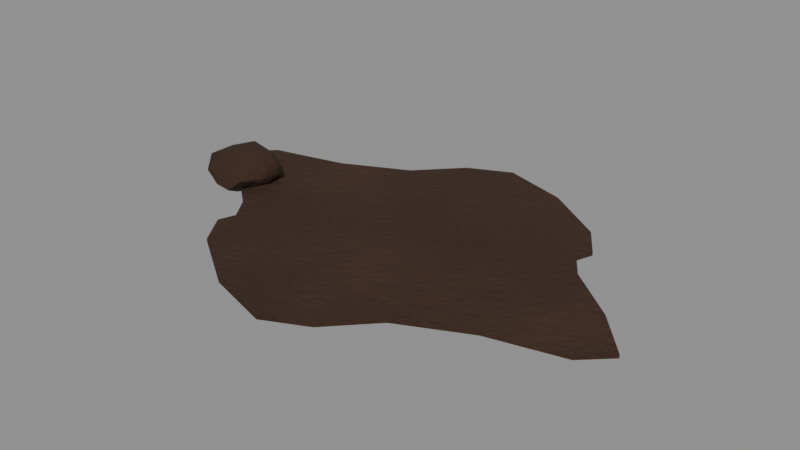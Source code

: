 # Source: trophy_bearskin.blend  (saved by Blender 5.0.119; exported with 4.5.12 LTS)
import bpy
from mathutils import Matrix  # noqa: F401  (used for matrix-valued properties, if any)

bpy.ops.wm.read_factory_settings(use_empty=True)
scene = bpy.context.scene
scene.name = 'trophy_bearskin'

# ---- collections
col_trophy_bearskin = bpy.data.collections.new('trophy_bearskin'); scene.collection.children.link(col_trophy_bearskin)

# ---- materials (node trees are filled in below, after node groups)
mat_item_3a2414_9 = bpy.data.materials.new('Item_3a2414_9')

# ---- material node trees
mat_item_3a2414_9.use_nodes = True; mat_item_3a2414_9.node_tree.nodes.clear()
_N = mat_item_3a2414_9.node_tree.nodes; _L = mat_item_3a2414_9.node_tree.links
n0 = _N.new('ShaderNodeBsdfPrincipled'); n0.name = 'Principled BSDF'; n0.location = (-200, 100)
n0.inputs[2].default_value = 0.95
n1 = _N.new('ShaderNodeOutputMaterial'); n1.name = 'Material Output'; n1.location = (200, 100)
n2 = _N.new('ShaderNodeTexCoord'); n2.name = 'Texture Coordinate'; n2.location = (0, 0)
n3 = _N.new('ShaderNodeMapping'); n3.name = 'Mapping'; n3.location = (0, 0)
n4 = _N.new('ShaderNodeTexNoise'); n4.name = 'Noise Texture'; n4.location = (0, 0)
n4.width = 145
n4.inputs[2].default_value = 2.2
n4.inputs[3].default_value = 3.0
n5 = _N.new('ShaderNodeValToRGB'); n5.name = 'Color Ramp'; n5.location = (0, 0)
while len(n5.color_ramp.elements) > 1: n5.color_ramp.elements.remove(n5.color_ramp.elements[-1])
n5.color_ramp.elements[0].position = 0.3; n5.color_ramp.elements[0].color = (0.03554, 0.01482, 0.005876, 1.0)
_e = n5.color_ramp.elements.new(0.5); _e.color = (0.04231, 0.01764, 0.006995, 1.0)
_e = n5.color_ramp.elements.new(0.72); _e.color = (0.05314, 0.02216, 0.008786, 1.0)
n6 = _N.new('ShaderNodeSeparateXYZ'); n6.name = 'Separate XYZ'; n6.location = (0, 0)
n7 = _N.new('ShaderNodeMath'); n7.name = 'Math'; n7.location = (0, 0)
n7.operation = 'SUBTRACT'
n7.use_clamp = True
n7.inputs[0].default_value = 0.45
n8 = _N.new('ShaderNodeTexNoise'); n8.name = 'Noise Texture.001'; n8.location = (0, 0)
n8.width = 145
n8.inputs[3].default_value = 5.0
n8.inputs[4].default_value = 0.6
n9 = _N.new('ShaderNodeMath'); n9.name = 'Math.001'; n9.location = (0, 0)
n9.operation = 'MULTIPLY'
n9.inputs[1].default_value = 1.2
n10 = _N.new('ShaderNodeMath'); n10.name = 'Math.002'; n10.location = (0, 0)
n10.operation = 'MULTIPLY'
n11 = _N.new('ShaderNodeMath'); n11.name = 'Math.003'; n11.location = (0, 0)
n12 = _N.new('ShaderNodeMath'); n12.name = 'Math.004'; n12.location = (0, 0)
n12.operation = 'MULTIPLY'
n12.use_clamp = True
n12.inputs[1].default_value = 0.05
n13 = _N.new('ShaderNodeValToRGB'); n13.name = 'Color Ramp.001'; n13.location = (0, 0)
while len(n13.color_ramp.elements) > 1: n13.color_ramp.elements.remove(n13.color_ramp.elements[-1])
n13.color_ramp.elements[0].position = 0.45; n13.color_ramp.elements[0].color = (0.0, 0.0, 0.0, 1.0)
_e = n13.color_ramp.elements.new(0.95); _e.color = (0.85, 0.85, 0.85, 1.0)
n14 = _N.new('ShaderNodeMix'); n14.name = 'Mix'; n14.location = (0, 0)
n14.data_type = 'RGBA'
n14.inputs[7].default_value = (0.4793, 0.2961, 0.15, 1.0)
n15 = _N.new('ShaderNodeTexNoise'); n15.name = 'Noise Texture.002'; n15.location = (0, 0)
n15.width = 145
n15.inputs[2].default_value = 30.0
n15.inputs[3].default_value = 6.0
n15.inputs[4].default_value = 0.6
n16 = _N.new('ShaderNodeBump'); n16.name = 'Bump'; n16.location = (0, 0)
n16.inputs[1].default_value = 0.02
_L.new(n0.outputs[0], n1.inputs[0])
_L.new(n2.outputs[3], n3.inputs[0])
_L.new(n3.outputs[0], n4.inputs[0])
_L.new(n4.outputs[0], n5.inputs[0])
_L.new(n2.outputs[3], n6.inputs[0])
_L.new(n6.outputs[2], n7.inputs[1])
_L.new(n3.outputs[0], n8.inputs[0])
_L.new(n7.outputs[0], n9.inputs[0])
_L.new(n8.outputs[0], n10.inputs[0])
_L.new(n9.outputs[0], n11.inputs[0])
_L.new(n10.outputs[0], n11.inputs[1])
_L.new(n11.outputs[0], n12.inputs[0])
_L.new(n12.outputs[0], n13.inputs[0])
_L.new(n13.outputs[0], n14.inputs[0])
_L.new(n5.outputs[0], n14.inputs[6])
_L.new(n14.outputs[2], n0.inputs[0])
_L.new(n3.outputs[0], n15.inputs[0])
_L.new(n15.outputs[0], n16.inputs[3])
_L.new(n16.outputs[0], n0.inputs[5])
n1.is_active_output = True

# ---- meshes
me_trophy_bearskin_body = bpy.data.meshes.new('trophy_bearskin_body')
me_trophy_bearskin_body.from_pydata([(-0.7, 0.0, 0.0), (-0.8225, 0.1395, 0.0), (-0.7375, 0.2205, 0.0), (-0.495, 0.2772, 0.0), (-0.2742, 0.3819, 0.0), (-0.1419, 0.5206, 0.0), (-4.286e-17, 0.588, 0.0), (0.2204, 0.5206, 0.0), (0.4258, 0.3819, 0.0), (0.495, 0.2772, 0.0), (0.475, 0.2205, 0.0), (0.5298, 0.1395, 0.0), (0.7, 7.201e-17, 0.0), (0.8225, -0.1395, 0.0), (0.7375, -0.2205, 0.0), (0.495, -0.2772, 0.0), (0.2742, -0.3819, 0.0), (0.1419, -0.5206, 0.0), (1.286e-16, -0.588, 0.0), (-0.2204, -0.5206, 0.0), (-0.4258, -0.3819, 0.0), (-0.495, -0.2772, 0.0), (-0.475, -0.2205, 0.0), (-0.5298, -0.1395, 0.0), (-0.7, 0.0, 0.012), (-0.8225, 0.1395, 0.012), (-0.7375, 0.2205, 0.012), (-0.495, 0.2772, 0.012), (-0.2742, 0.3819, 0.012), (-0.1419, 0.5206, 0.012), (-4.286e-17, 0.588, 0.012), (0.2204, 0.5206, 0.012), (0.4258, 0.3819, 0.012), (0.495, 0.2772, 0.012), (0.475, 0.2205, 0.012), (0.5298, 0.1395, 0.012), (0.7, 7.201e-17, 0.012), (0.8225, -0.1395, 0.012), (0.7375, -0.2205, 0.012), (0.495, -0.2772, 0.012), (0.2742, -0.3819, 0.012), (0.1419, -0.5206, 0.012), (1.286e-16, -0.588, 0.012), (-0.2204, -0.5206, 0.012), (-0.4258, -0.3819, 0.012), (-0.495, -0.2772, 0.012), (-0.475, -0.2205, 0.012), (-0.5298, -0.1395, 0.012), (-0.66, 0.0, -0.02364), (-0.7423, -0.0598, 0.01948), (-0.6221, -0.1168, 0.01317), (-0.5541, 0.0, 0.01824), (-0.6301, 0.09204, 0.02097), (-0.7476, 0.06367, 0.0175), (-0.687, -0.08322, 0.07625), (-0.5705, -0.06501, 0.08318), (-0.577, 0.06031, 0.08078), (-0.6898, 0.09179, 0.07896), (-0.7656, 0.0, 0.08168), (-0.66, 0.0, 0.1163), (-0.6393, -0.06379, -0.01512), (-0.7115, -0.03738, -0.01174), (-0.6933, -0.1026, 0.01001), (-0.7567, 0.0, 0.01414), (-0.7152, 0.04013, -0.01628), (-0.5962, 0.0, -0.0119), (-0.5846, -0.05478, 0.01544), (-0.6434, 0.05095, -0.002008), (-0.5759, 0.06114, 0.01143), (-0.6919, 0.09831, 0.01167), (-0.7713, -0.03616, 0.05), (-0.7447, 0.02752, 0.05), (-0.66, -0.1095, 0.05), (-0.7343, -0.1023, 0.05), (-0.54, -0.039, 0.05), (-0.5822, -0.1071, 0.05), (-0.5946, 0.08997, 0.05), (-0.5336, 0.04105, 0.05), (-0.722, 0.08539, 0.05), (-0.66, 0.1283, 0.05), (-0.751, -0.06609, 0.0917), (-0.6332, -0.08251, 0.08217), (-0.5472, 0.0, 0.09182), (-0.6323, 0.08513, 0.08319), (-0.7396, 0.05783, 0.08648), (-0.6784, -0.05648, 0.1077), (-0.7197, 0.0, 0.108), (-0.6093, -0.03682, 0.1108), (-0.6097, 0.03656, 0.1104), (-0.68, 0.06159, 0.1129)], [], [(0, 24, 25, 1), (1, 25, 26, 2), (2, 26, 27, 3), (3, 27, 28, 4), (4, 28, 29, 5), (5, 29, 30, 6), (6, 30, 31, 7), (7, 31, 32, 8), (8, 32, 33, 9), (9, 33, 34, 10), (10, 34, 35, 11), (11, 35, 36, 12), (12, 36, 37, 13), (13, 37, 38, 14), (14, 38, 39, 15), (15, 39, 40, 16), (16, 40, 41, 17), (17, 41, 42, 18), (18, 42, 43, 19), (19, 43, 44, 20), (20, 44, 45, 21), (21, 45, 46, 22), (22, 46, 47, 23), (23, 47, 24, 0), (23, 0, 1, 2, 3, 4, 5, 6, 7, 8, 9, 10, 11, 12, 13, 14, 15, 16, 17, 18, 19, 20, 21, 22), (24, 47, 46, 45, 44, 43, 42, 41, 40, 39, 38, 37, 36, 35, 34, 33, 32, 31, 30, 29, 28, 27, 26, 25), (48, 60, 61), (49, 63, 61), (48, 65, 60), (48, 67, 65), (48, 64, 67), (49, 70, 63), (50, 72, 62), (51, 74, 66), (52, 76, 68), (53, 78, 69), (49, 73, 70), (50, 75, 72), (51, 77, 74), (52, 79, 76), (53, 71, 78), (54, 85, 80), (55, 87, 81), (56, 88, 82), (57, 89, 83), (58, 86, 84), (86, 59, 89), (86, 89, 84), (84, 89, 57), (89, 59, 88), (89, 88, 83), (83, 88, 56), (88, 59, 87), (88, 87, 82), (82, 87, 55), (87, 59, 85), (87, 85, 81), (81, 85, 54), (85, 59, 86), (85, 86, 80), (80, 86, 58), (71, 58, 84), (71, 84, 78), (78, 84, 57), (79, 57, 83), (79, 83, 76), (76, 83, 56), (77, 56, 82), (77, 82, 74), (74, 82, 55), (75, 55, 81), (75, 81, 72), (72, 81, 54), (73, 54, 80), (73, 80, 70), (70, 80, 58), (78, 57, 79), (78, 79, 69), (69, 79, 52), (76, 56, 77), (76, 77, 68), (68, 77, 51), (74, 55, 75), (74, 75, 66), (66, 75, 50), (72, 54, 73), (72, 73, 62), (62, 73, 49), (70, 58, 71), (70, 71, 63), (63, 71, 53), (64, 53, 69), (64, 69, 67), (67, 69, 52), (67, 52, 68), (67, 68, 65), (65, 68, 51), (65, 51, 66), (65, 66, 60), (60, 66, 50), (63, 53, 64), (63, 64, 61), (61, 64, 48), (60, 50, 62), (60, 62, 61), (61, 62, 49)])
me_trophy_bearskin_body.polygons.foreach_set('use_smooth', [True] * 106)
_k = set([(0, 1), (0, 23), (1, 2), (1, 25), (2, 3), (3, 4), (4, 5), (5, 6), (6, 7), (7, 8), (8, 9), (9, 10), (9, 33), (10, 11), (10, 34), (11, 12), (12, 13), (13, 14), (13, 37), (14, 15), (15, 16), (16, 17), (17, 18), (18, 19), (19, 20), (20, 21), (21, 22), (21, 45), (22, 23), (22, 46), (24, 25), (24, 47), (25, 26), (26, 27), (27, 28), (28, 29), (29, 30), (30, 31), (31, 32), (32, 33), (33, 34), (34, 35), (35, 36), (36, 37), (37, 38), (38, 39), (39, 40), (40, 41), (41, 42), (42, 43), (43, 44), (44, 45), (45, 46), (46, 47), (50, 62), (50, 75), (53, 63), (53, 78), (58, 84), (62, 73), (63, 70), (69, 79), (73, 80), (74, 75), (76, 79), (78, 84)])
me_trophy_bearskin_body.attributes.new('sharp_edge', 'BOOLEAN', 'EDGE').data.foreach_set('value', [ (min(e.vertices), max(e.vertices)) in _k for e in me_trophy_bearskin_body.edges])
_uv = me_trophy_bearskin_body.uv_layers.new(name='UVMap')
_uv.uv.foreach_set('vector', [0.3617, 0.6194, 0.3564, 0.6193, 0.3563, 0.5494, 0.3615, 0.5494, 0.4163, 0.5977, 0.411, 0.5977, 0.411, 0.5494, 0.4163, 0.5494, 0.3744, 0.631, 0.3691, 0.6309, 0.3691, 0.5494, 0.3744, 0.5495, 0.3485, 0.7667, 0.3433, 0.7667, 0.3432, 0.6832, 0.3485, 0.6832, 0.3485, 0.6832, 0.3432, 0.6832, 0.3433, 0.6031, 0.3485, 0.6031, 0.3485, 0.6031, 0.3433, 0.6031, 0.3432, 0.5494, 0.3485, 0.5494, 0.3211, 0.5494, 0.3264, 0.5494, 0.3272, 0.6486, 0.3219, 0.6486, 0.3219, 0.6486, 0.3272, 0.6486, 0.3271, 0.757, 0.3218, 0.757, 0.3218, 0.757, 0.3271, 0.757, 0.3264, 0.8058, 0.3211, 0.8058, 0.43, 0.5494, 0.4353, 0.5494, 0.4353, 0.5757, 0.43, 0.5757, 0.3499, 0.5494, 0.3552, 0.5494, 0.3549, 0.5876, 0.3496, 0.5877, 0.3496, 0.5877, 0.3549, 0.5876, 0.3552, 0.6827, 0.3499, 0.6828, 0.3499, 0.6828, 0.3552, 0.6827, 0.355, 0.7595, 0.3497, 0.7595, 0.4226, 0.5978, 0.4174, 0.5976, 0.4174, 0.5494, 0.4226, 0.5496, 0.3627, 0.5495, 0.368, 0.5494, 0.368, 0.6434, 0.3627, 0.6435, 0.3353, 0.7664, 0.3301, 0.7661, 0.3283, 0.6829, 0.3335, 0.6832, 0.3335, 0.6832, 0.3283, 0.6829, 0.3301, 0.6029, 0.3353, 0.6032, 0.3353, 0.6032, 0.3301, 0.6029, 0.3289, 0.5494, 0.3342, 0.5497, 0.3417, 0.7981, 0.3364, 0.7981, 0.3368, 0.6968, 0.3421, 0.6969, 0.3421, 0.6969, 0.3368, 0.6968, 0.3368, 0.5923, 0.3421, 0.5924, 0.3421, 0.5924, 0.3368, 0.5923, 0.3364, 0.5494, 0.3417, 0.5494, 0.4237, 0.5494, 0.429, 0.5494, 0.429, 0.5757, 0.4237, 0.5757, 0.3617, 0.743, 0.3564, 0.7429, 0.3562, 0.7092, 0.3615, 0.7092, 0.3615, 0.7092, 0.3562, 0.7092, 0.3564, 0.6193, 0.3617, 0.6194, 0.5287, 0.1814, 0.5064, 0.08727, 0.5007, 0.005954, 0.5518, 0.0005389, 0.6512, 0.0457, 0.7558, 0.06834, 0.8386, 0.05547, 0.9058, 0.07002, 0.9647, 0.1524, 0.9995, 0.2556, 0.9958, 0.3106, 0.9738, 0.325, 0.9714, 0.3678, 0.9938, 0.4619, 0.9995, 0.5432, 0.9484, 0.5486, 0.849, 0.5034, 0.7444, 0.4808, 0.6616, 0.4937, 0.5944, 0.4791, 0.5355, 0.3967, 0.5007, 0.2935, 0.5044, 0.2386, 0.5264, 0.2242, 0.4939, 0.08694, 0.4716, 0.1808, 0.474, 0.2236, 0.496, 0.2378, 0.4997, 0.2927, 0.4649, 0.3957, 0.406, 0.4781, 0.3387, 0.4928, 0.2558, 0.4801, 0.1511, 0.503, 0.05164, 0.5483, 0.0005389, 0.5431, 0.006247, 0.4619, 0.02857, 0.368, 0.02619, 0.3253, 0.004195, 0.311, 0.0005389, 0.2562, 0.03531, 0.1532, 0.09423, 0.0708, 0.1615, 0.05611, 0.2444, 0.06872, 0.3491, 0.04586, 0.4486, 0.0005389, 0.4997, 0.005803, 0.04203, 0.5974, 0.02777, 0.6227, 0.0154, 0.5913, 0.0005389, 0.5873, 0.01551, 0.5651, 0.0154, 0.5913, 0.04203, 0.5974, 0.06122, 0.6181, 0.02777, 0.6227, 0.04203, 0.5974, 0.06442, 0.5875, 0.06122, 0.6181, 0.04203, 0.5974, 0.03926, 0.5674, 0.06442, 0.5875, 0.187, 0.555, 0.2006, 0.5582, 0.1856, 0.576, 0.2493, 0.6237, 0.2346, 0.6056, 0.2533, 0.5922, 0.07493, 0.6314, 0.06788, 0.647, 0.0481, 0.6375, 0.3141, 0.6027, 0.3021, 0.5878, 0.3201, 0.5756, 0.1883, 0.6029, 0.2032, 0.6157, 0.1869, 0.6273, 0.251, 0.5657, 0.2372, 0.5736, 0.2387, 0.5494, 0.2493, 0.6237, 0.2318, 0.6378, 0.2346, 0.6056, 0.2543, 0.5712, 0.2654, 0.5494, 0.2687, 0.5823, 0.3141, 0.6027, 0.2998, 0.621, 0.3021, 0.5878, 0.1883, 0.6029, 0.2019, 0.5885, 0.2032, 0.6157, 0.1085, 0.607, 0.1222, 0.6043, 0.1141, 0.6357, 0.1217, 0.5568, 0.1338, 0.5749, 0.1114, 0.5835, 0.1757, 0.565, 0.1656, 0.5782, 0.1514, 0.5494, 0.3921, 0.5494, 0.4099, 0.5494, 0.4074, 0.5675, 0.1416, 0.645, 0.145, 0.6248, 0.1681, 0.636, 0.145, 0.6248, 0.148, 0.5987, 0.1737, 0.6101, 0.145, 0.6248, 0.1737, 0.6101, 0.1681, 0.636, 0.1681, 0.636, 0.1737, 0.6101, 0.1845, 0.6157, 0.1737, 0.6101, 0.148, 0.5987, 0.1656, 0.5782, 0.1737, 0.6101, 0.1656, 0.5782, 0.1843, 0.5903, 0.1843, 0.5903, 0.1656, 0.5782, 0.1757, 0.565, 0.1656, 0.5782, 0.148, 0.5987, 0.1338, 0.5749, 0.1656, 0.5782, 0.1338, 0.5749, 0.1514, 0.5494, 0.1514, 0.5494, 0.1338, 0.5749, 0.1217, 0.5568, 0.1338, 0.5749, 0.148, 0.5987, 0.1222, 0.6043, 0.1338, 0.5749, 0.1222, 0.6043, 0.1114, 0.5835, 0.1114, 0.5835, 0.1222, 0.6043, 0.1085, 0.607, 0.1222, 0.6043, 0.148, 0.5987, 0.145, 0.6248, 0.1222, 0.6043, 0.145, 0.6248, 0.1141, 0.6357, 0.1141, 0.6357, 0.145, 0.6248, 0.1416, 0.645, 0.2019, 0.5885, 0.2152, 0.573, 0.2185, 0.6007, 0.2019, 0.5885, 0.2185, 0.6007, 0.2032, 0.6157, 0.2032, 0.6157, 0.2185, 0.6007, 0.2163, 0.6238, 0.3911, 0.5636, 0.3754, 0.5748, 0.3754, 0.5494, 0.2998, 0.621, 0.2869, 0.6003, 0.3021, 0.5878, 0.3021, 0.5878, 0.2869, 0.6003, 0.2897, 0.5739, 0.3045, 0.554, 0.2897, 0.5739, 0.2869, 0.5494, 0.2654, 0.5494, 0.2858, 0.5657, 0.2687, 0.5823, 0.2687, 0.5823, 0.2858, 0.5657, 0.2858, 0.5962, 0.1011, 0.5602, 0.1217, 0.5568, 0.1114, 0.5835, 0.2318, 0.6378, 0.2196, 0.6121, 0.2346, 0.6056, 0.09681, 0.5942, 0.1114, 0.5835, 0.1085, 0.607, 0.2372, 0.5736, 0.2241, 0.5899, 0.2196, 0.5604, 0.2372, 0.5736, 0.2196, 0.5604, 0.2387, 0.5494, 0.2006, 0.5582, 0.2185, 0.5494, 0.2152, 0.573, 0.2032, 0.6157, 0.2163, 0.6238, 0.2045, 0.6445, 0.2032, 0.6157, 0.2045, 0.6445, 0.1869, 0.6273, 0.06626, 0.5576, 0.08713, 0.5587, 0.08274, 0.5795, 0.3021, 0.5878, 0.2897, 0.5739, 0.3045, 0.554, 0.3021, 0.5878, 0.3045, 0.554, 0.3201, 0.5756, 0.08812, 0.6065, 0.09573, 0.6256, 0.07493, 0.6314, 0.2687, 0.5823, 0.2858, 0.5962, 0.2737, 0.6169, 0.2687, 0.5823, 0.2737, 0.6169, 0.2569, 0.5986, 0.2569, 0.5986, 0.2737, 0.6169, 0.2604, 0.6301, 0.09681, 0.5942, 0.1085, 0.607, 0.09681, 0.627, 0.2346, 0.6056, 0.2372, 0.5736, 0.2533, 0.5922, 0.2533, 0.5922, 0.2372, 0.5736, 0.251, 0.5657, 0.2006, 0.5582, 0.2152, 0.573, 0.2019, 0.5885, 0.2006, 0.5582, 0.2019, 0.5885, 0.1856, 0.576, 0.1856, 0.576, 0.2019, 0.5885, 0.1883, 0.6029, 0.03926, 0.5674, 0.039, 0.5494, 0.06626, 0.5576, 0.03926, 0.5674, 0.06626, 0.5576, 0.06442, 0.5875, 0.06442, 0.5875, 0.06626, 0.5576, 0.08274, 0.5795, 0.06442, 0.5875, 0.08274, 0.5795, 0.08812, 0.6065, 0.06442, 0.5875, 0.08812, 0.6065, 0.06122, 0.6181, 0.06122, 0.6181, 0.08812, 0.6065, 0.07493, 0.6314, 0.06122, 0.6181, 0.07493, 0.6314, 0.0481, 0.6375, 0.06122, 0.6181, 0.0481, 0.6375, 0.02777, 0.6227, 0.02777, 0.6227, 0.0481, 0.6375, 0.01691, 0.6434, 0.01551, 0.5651, 0.039, 0.5494, 0.03926, 0.5674, 0.01551, 0.5651, 0.03926, 0.5674, 0.0154, 0.5913, 0.0154, 0.5913, 0.03926, 0.5674, 0.04203, 0.5974, 0.02777, 0.6227, 0.01691, 0.6434, 0.0005389, 0.616, 0.02777, 0.6227, 0.0005389, 0.616, 0.0154, 0.5913, 0.0154, 0.5913, 0.0005389, 0.616, 0.0005389, 0.5873])
me_trophy_bearskin_body.materials.append(mat_item_3a2414_9)
me_trophy_bearskin_body.update()

# ---- objects
ob_trophy_bearskin = bpy.data.objects.new('trophy_bearskin', None)
ob_trophy_bearskin_body = bpy.data.objects.new('trophy_bearskin_body', me_trophy_bearskin_body)

# ---- transforms, parenting, visibility, modifiers, constraints
ob_trophy_bearskin.location = (0.0, 0.0, 0.0)
ob_trophy_bearskin.empty_display_size = 0.25
ob_trophy_bearskin_body.parent = ob_trophy_bearskin
ob_trophy_bearskin_body.location = (-0.0, 0.0, 0.0)

# ---- collection membership
col_trophy_bearskin.objects.link(ob_trophy_bearskin)
col_trophy_bearskin.objects.link(ob_trophy_bearskin_body)

# ---- scene / render settings (as saved in the file)
scene.frame_start = 1; scene.frame_end = 250; scene.frame_set(1)
scene.render.engine = 'BLENDER_EEVEE_NEXT'
scene.render.image_settings.exr_codec = 'NONE'
scene.render.use_bake_clear = False
scene.render.bake_margin = 0
scene.render.bake_bias = 0.0
scene.render.bake_samples = 0
scene.render.simplify_subdivision_render = 0
scene.render.simplify_child_particles_render = 0.0
scene.eevee.use_volume_custom_range = False
scene.eevee.gtao_distance = 0.0
scene.eevee.use_fast_gi = False
scene.view_settings.white_balance_temperature = 0.0
scene.view_settings.white_balance_tint = 0.0
scene.view_settings.white_balance_whitepoint = (2.97, 0.5193, -0.0414)
bpy.context.view_layer.update()

# ---- added for rendering (the .blend has no active camera and no usable light): camera, sun + grey world if the file has none
cam_auto = bpy.data.cameras.new('AutoCamera')
cam_auto.lens = 50.0
cam_auto.sensor_width = 36.0
cam_auto.clip_end = 1000.0
ob_auto_camera = bpy.data.objects.new('AutoCamera', cam_auto)
scene.collection.objects.link(ob_auto_camera)
ob_auto_camera.location = (1.87546, -2.25055, 1.5467)
ob_auto_camera.rotation_euler = (1.09748, -7.21219e-08, 0.694738)
scene.camera = ob_auto_camera
light_auto_sun = bpy.data.lights.new('AutoSun', 'SUN')
light_auto_sun.energy = 3.0
light_auto_sun.angle = 0.0523599
ob_auto_sun = bpy.data.objects.new('AutoSun', light_auto_sun)
scene.collection.objects.link(ob_auto_sun)
ob_auto_sun.rotation_euler = (0.872665, 0.174533, 0.523599)
if scene.world is None:
    world_auto = bpy.data.worlds.new('AutoWorld')
    world_auto.color = (0.3, 0.3, 0.3)
    scene.world = world_auto
bpy.context.view_layer.update()
